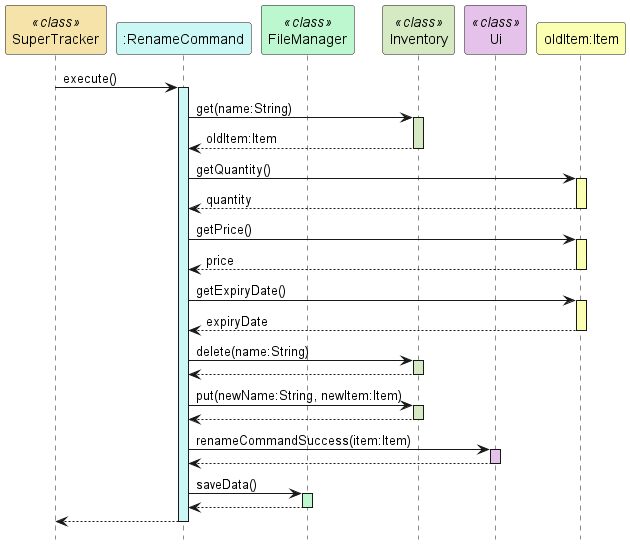

The diagram above was rendered by PlantUML. Its source (embedded in the PNG):
@startuml
hide footbox
participant "SuperTracker" as SuperTracker <<class>> #f5e3a9
participant ":RenameCommand" as RenameCommand #cbf7f4
participant "FileManager" as FileManager <<class>> #bcf7cf
participant "Inventory" as Inventory <<class>> #d5eac2
participant "Ui" as Ui <<class>> #e5c2ea
participant "oldItem:Item" as Item #fbffb2

SuperTracker -> RenameCommand : execute()
activate RenameCommand #cbf7f4

RenameCommand -> Inventory : get(name:String)
activate Inventory #d5eac2
Inventory --> RenameCommand : oldItem:Item
deactivate Inventory

RenameCommand -> Item: getQuantity()
activate Item #fbffb2
Item --> RenameCommand: quantity
deactivate Item

RenameCommand -> Item: getPrice()
activate Item #fbffb2
Item --> RenameCommand: price
deactivate Item

RenameCommand -> Item: getExpiryDate()
activate Item #fbffb2
Item --> RenameCommand: expiryDate
deactivate Item

RenameCommand -> Inventory : delete(name:String)
activate Inventory #d5eac2
Inventory --> RenameCommand
deactivate Inventory

RenameCommand -> Inventory : put(newName:String, newItem:Item)
activate Inventory #d5eac2
Inventory --> RenameCommand
deactivate Inventory

RenameCommand -> Ui : renameCommandSuccess(item:Item)
activate Ui #e5c2ea
Ui --> RenameCommand
deactivate Ui

RenameCommand -> FileManager : saveData()
activate FileManager #bcf7cf
FileManager --> RenameCommand
deactivate FileManager

RenameCommand --> SuperTracker
deactivate RenameCommand
@enduml